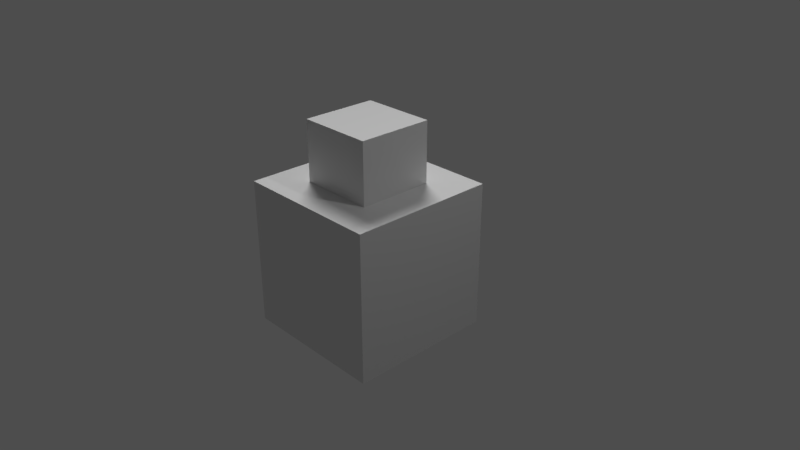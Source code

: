# Source: bevel_demo.blend  (saved by Blender 2.80.21; exported with 4.5.12 LTS)
import bpy
from mathutils import Matrix  # noqa: F401  (used for matrix-valued properties, if any)

bpy.ops.wm.read_factory_settings(use_empty=True)
scene = bpy.context.scene
scene.name = 'Scene'

# ---- collections
col_collection_1 = bpy.data.collections.new('Collection 1'); scene.collection.children.link(col_collection_1)
col_collection_1___hide_viewport = bpy.data.collections.new('Collection 1 - Hide Viewport'); col_collection_1.children.link(col_collection_1___hide_viewport)
col_collection_1___hide_viewport.hide_viewport = True

# ---- materials (node trees are filled in below, after node groups)
mat_material = bpy.data.materials.new('Material')
mat_material.use_transparent_shadow = False
mat_material.roughness = 0.25

# ---- material node trees
mat_material.use_nodes = True; mat_material.node_tree.nodes.clear()
_N = mat_material.node_tree.nodes; _L = mat_material.node_tree.links
n0 = _N.new('ShaderNodeOutputMaterial'); n0.name = 'Material Output'; n0.location = (300, 300)
n1 = _N.new('ShaderNodeBsdfPrincipled'); n1.name = 'Principled BSDF'; n1.location = (10, 300)
n1.distribution = 'GGX'
n1.subsurface_method = 'BURLEY'
n1.inputs[3].default_value = 1.45
_L.new(n1.outputs[0], n0.inputs[0])
n0.is_active_output = True

# ---- world
world_world = bpy.data.worlds.new('World'); scene.world = world_world
world_world.color = (0.05088, 0.05088, 0.05088)
world_world.use_sun_shadow = False
world_world.sun_shadow_jitter_overblur = 0.0
world_world.cycles.sampling_method = 'NONE'

# ---- cameras
cam_camera = bpy.data.cameras.new('Camera')
cam_camera.clip_end = 100.0
cam_camera.lens = 35.0
cam_camera.sensor_width = 32.0
cam_camera.sensor_height = 18.0
cam_camera.ortho_scale = 7.314
cam_camera.dof.focus_distance = 0.0
cam_camera.dof.aperture_fstop = 128.0

# ---- lights
light_lamp = bpy.data.lights.new('Lamp', 'POINT')
light_lamp.transmission_factor = 0.0
light_lamp.cutoff_distance = 30.0
light_lamp.energy = 100.0
light_lamp.shadow_buffer_clip_start = 1.001
light_lamp.shadow_soft_size = 0.1
light_lamp.shadow_maximum_resolution = 0.006
light_lamp.use_absolute_resolution = True
light_sun = bpy.data.lights.new('Sun', 'SUN')
light_sun.transmission_factor = 0.0
light_sun.angle = 0.3948
light_sun.energy = 1.0
light_sun.shadow_buffer_clip_start = 0.5
light_sun.shadow_soft_size = 0.2
light_sun.shadow_cascade_max_distance = 1000.0

# ---- meshes
me_cube_003 = bpy.data.meshes.new('Cube.003')
me_cube_003.from_pydata([(-1.0, -1.0, -1.0), (-1.0, -1.0, 1.0), (-1.0, 1.0, -1.0), (-1.0, 1.0, 1.0), (1.0, -1.0, -1.0), (1.0, -1.0, 1.0), (1.0, 1.0, -1.0), (1.0, 1.0, 1.0)], [], [(0, 1, 3, 2), (2, 3, 7, 6), (6, 7, 5, 4), (4, 5, 1, 0), (2, 6, 4, 0), (7, 3, 1, 5)])
_uv = me_cube_003.uv_layers.new(name='UVMap')
_uv.uv.foreach_set('vector', [0.375, 0.0, 0.625, 0.0, 0.625, 0.25, 0.375, 0.25, 0.375, 0.25, 0.625, 0.25, 0.625, 0.5, 0.375, 0.5, 0.375, 0.5, 0.625, 0.5, 0.625, 0.75, 0.375, 0.75, 0.375, 0.75, 0.625, 0.75, 0.625, 1.0, 0.375, 1.0, 0.125, 0.5, 0.375, 0.5, 0.375, 0.75, 0.125, 0.75, 0.625, 0.5, 0.875, 0.5, 0.875, 0.75, 0.625, 0.75])
me_cube_003.materials.append(mat_material)
me_cube_003.use_remesh_preserve_volume = False
me_cube_003.use_remesh_preserve_attributes = False
me_cube_003.use_mirror_vertex_groups = False
me_cube_003.update()
me_cube_006 = bpy.data.meshes.new('Cube.006')
me_cube_006.from_pydata([(-1.0, -1.0, -1.0), (-1.0, -1.0, 1.0), (-1.0, 1.0, -1.0), (-1.0, 1.0, 1.0), (1.0, -1.0, -1.0), (1.0, -1.0, 1.0), (1.0, 1.0, -1.0), (1.0, 1.0, 1.0)], [], [(0, 1, 3, 2), (2, 3, 7, 6), (6, 7, 5, 4), (4, 5, 1, 0), (2, 6, 4, 0), (7, 3, 1, 5)])
_uv = me_cube_006.uv_layers.new(name='UVMap')
_uv.uv.foreach_set('vector', [0.375, 0.0, 0.625, 0.0, 0.625, 0.25, 0.375, 0.25, 0.375, 0.25, 0.625, 0.25, 0.625, 0.5, 0.375, 0.5, 0.375, 0.5, 0.625, 0.5, 0.625, 0.75, 0.375, 0.75, 0.375, 0.75, 0.625, 0.75, 0.625, 1.0, 0.375, 1.0, 0.125, 0.5, 0.375, 0.5, 0.375, 0.75, 0.125, 0.75, 0.625, 0.5, 0.875, 0.5, 0.875, 0.75, 0.625, 0.75])
me_cube_006.materials.append(mat_material)
me_cube_006.use_remesh_preserve_volume = False
me_cube_006.use_remesh_preserve_attributes = False
me_cube_006.use_mirror_vertex_groups = False
me_cube_006.update()

# ---- objects
ob_cube = bpy.data.objects.new('Cube', me_cube_003)
ob_cube_001 = bpy.data.objects.new('Cube.001', me_cube_006)
ob_lamp = bpy.data.objects.new('Lamp', light_lamp)
ob_camera = bpy.data.objects.new('Camera', cam_camera)
ob_sun = bpy.data.objects.new('Sun', light_sun)

# ---- transforms, parenting, visibility, modifiers, constraints
ob_cube.location = (0.0, 0.0, 0.0)
ob_cube.lineart.crease_threshold = 0.0
ob_cube_001.location = (0.0, 0.0, 1.309)
ob_cube_001.scale = (0.5104, 0.5104, 0.5104)
ob_cube_001.lineart.crease_threshold = 0.0
ob_lamp.location = (4.076, 1.005, 5.904)
ob_lamp.rotation_euler = (0.6503, 0.05522, 1.866)
ob_lamp.lock_rotations_4d = False
ob_lamp.empty_display_type = 'ARROWS'
ob_lamp.color = (0.0, 0.0, 0.0, 0.0)
ob_lamp.lineart.crease_threshold = 0.0
ob_camera.location = (7.481, -6.508, 5.344)
ob_camera.rotation_euler = (1.109, 0.0, 0.8149)
ob_camera.lock_rotations_4d = False
ob_camera.empty_display_type = 'ARROWS'
ob_camera.color = (0.0, 0.0, 0.0, 0.0)
ob_camera.display_type = 'WIRE'
ob_camera.lineart.crease_threshold = 0.0
ob_sun.location = (-2.144, 9.447, 3.873)
ob_sun.rotation_euler = (-0.5789, -0.3573, 0.425)
ob_sun.hide_viewport = True
ob_sun.lineart.crease_threshold = 0.0

# ---- collection membership
scene.collection.objects.link(ob_cube)
scene.collection.objects.link(ob_cube_001)
col_collection_1.objects.link(ob_lamp)
col_collection_1.objects.link(ob_camera)
col_collection_1___hide_viewport.objects.link(ob_sun)

# ---- scene / render settings (as saved in the file)
scene.camera = ob_camera
scene.frame_start = 1; scene.frame_end = 250; scene.frame_set(0)
scene.render.engine = 'BLENDER_EEVEE_NEXT'
scene.render.dither_intensity = 0.0
scene.render.motion_blur_shutter = 1.0
scene.cycles.use_denoising = False
scene.cycles.sampling_pattern = 'TABULATED_SOBOL'
scene.cycles.use_adaptive_sampling = False
scene.cycles.use_light_tree = False
scene.cycles.caustics_reflective = False
scene.cycles.caustics_refractive = False
scene.cycles.blur_glossy = 0.5
scene.cycles.max_bounces = 4
scene.cycles.diffuse_bounces = 2
scene.cycles.glossy_bounces = 1
scene.cycles.transmission_bounces = 2
scene.cycles.transparent_max_bounces = 3
scene.cycles.film_exposure = 1.09
scene.cycles.sample_clamp_indirect = 3.0
scene.view_settings.view_transform = 'Standard'
scene.view_settings.exposure = 0.4237
bpy.context.view_layer.update()
